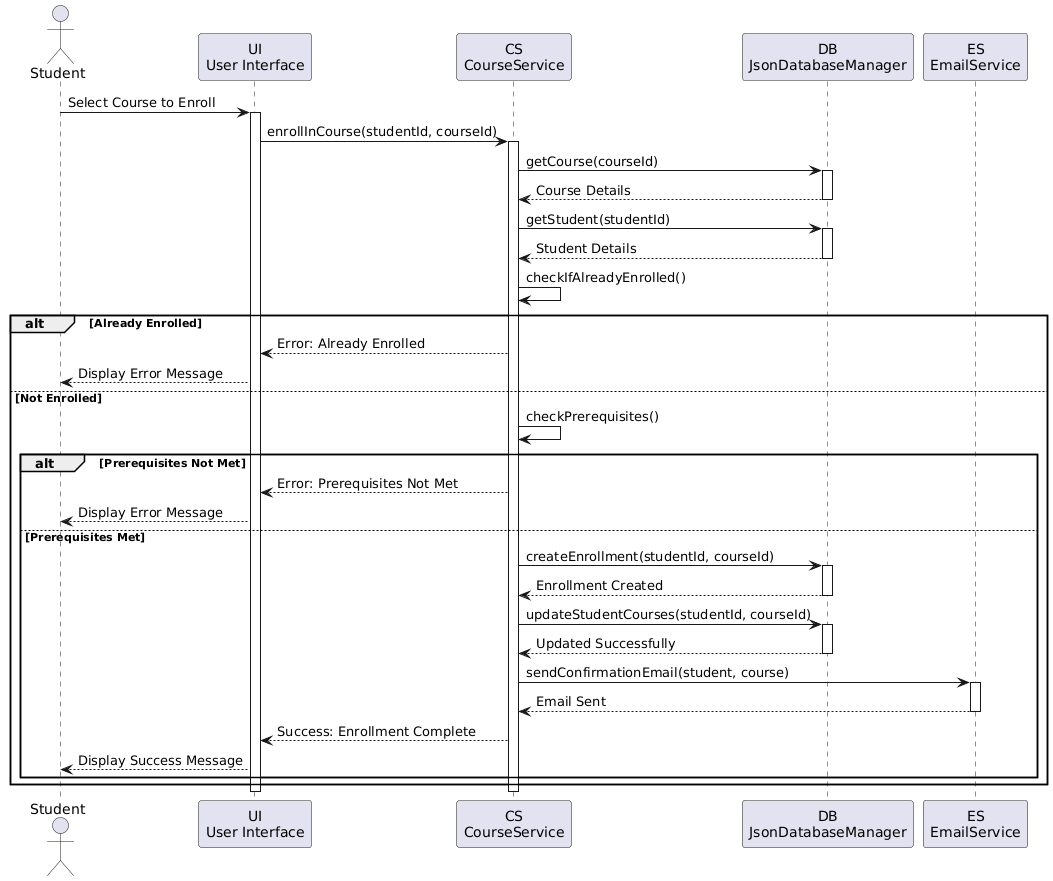

The diagram above was rendered by PlantUML. Its source (embedded in the PNG):
@startuml
actor Student
participant "UI\nUser Interface" as UI
participant "CS\nCourseService" as CS
participant "DB\nJsonDatabaseManager" as DB
participant "ES\nEmailService" as ES

Student -> UI: Select Course to Enroll
activate UI

UI -> CS: enrollInCourse(studentId, courseId)
activate CS

CS -> DB: getCourse(courseId)
activate DB
DB --> CS: Course Details
deactivate DB

CS -> DB: getStudent(studentId)
activate DB
DB --> CS: Student Details
deactivate DB

CS -> CS: checkIfAlreadyEnrolled()

alt Already Enrolled
    CS --> UI: Error: Already Enrolled
    UI --> Student: Display Error Message
else Not Enrolled
    CS -> CS: checkPrerequisites()
    
    alt Prerequisites Not Met
        CS --> UI: Error: Prerequisites Not Met
        UI --> Student: Display Error Message
    else Prerequisites Met
        CS -> DB: createEnrollment(studentId, courseId)
        activate DB
        DB --> CS: Enrollment Created
        deactivate DB
        
        CS -> DB: updateStudentCourses(studentId, courseId)
        activate DB
        DB --> CS: Updated Successfully
        deactivate DB
        
        CS -> ES: sendConfirmationEmail(student, course)
        activate ES
        ES --> CS: Email Sent
        deactivate ES
        
        CS --> UI: Success: Enrollment Complete
        UI --> Student: Display Success Message
    end
end

deactivate CS
deactivate UI
@enduml